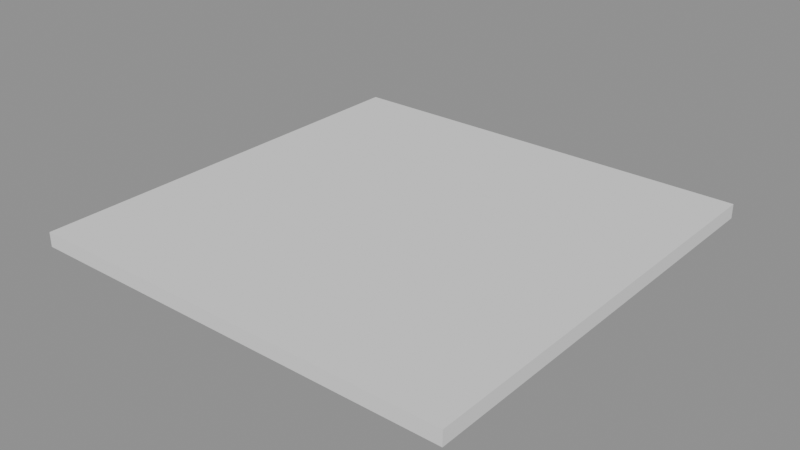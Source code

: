 # Source: p0172.blend  (saved by Blender 4.5.90; exported with 4.5.12 LTS)
import bpy
from mathutils import Matrix  # noqa: F401  (used for matrix-valued properties, if any)

bpy.ops.wm.read_factory_settings(use_empty=True)
scene = bpy.context.scene
scene.name = 'Scene'

# ---- collections
col_asset_p0172 = bpy.data.collections.new('Asset_p0172'); scene.collection.children.link(col_asset_p0172)

# ---- meshes
me_cube = bpy.data.meshes.new('Cube')
me_cube.from_pydata([(-6.0, -6.0, -0.2), (-6.0, -6.0, 0.2), (-6.0, 6.0, -0.2), (-6.0, 6.0, 0.2), (6.0, -6.0, -0.2), (6.0, -6.0, 0.2), (6.0, 6.0, -0.2), (6.0, 6.0, 0.2)], [], [(0, 1, 3, 2), (2, 3, 7, 6), (6, 7, 5, 4), (4, 5, 1, 0), (2, 6, 4, 0), (7, 3, 1, 5)])
_uv = me_cube.uv_layers.new(name='UVMap')
_uv.uv.foreach_set('vector', [0.375, 0.0, 0.625, 0.0, 0.625, 0.25, 0.375, 0.25, 0.375, 0.25, 0.625, 0.25, 0.625, 0.5, 0.375, 0.5, 0.375, 0.5, 0.625, 0.5, 0.625, 0.75, 0.375, 0.75, 0.375, 0.75, 0.625, 0.75, 0.625, 1.0, 0.375, 1.0, 0.125, 0.5, 0.375, 0.5, 0.375, 0.75, 0.125, 0.75, 0.625, 0.5, 0.875, 0.5, 0.875, 0.75, 0.625, 0.75])
me_cube.update()

# ---- objects
ob_losacimentacion = bpy.data.objects.new('LosaCimentacion', me_cube)

# ---- transforms, parenting, visibility, modifiers, constraints
ob_losacimentacion.location = (0.0, 0.0, -0.2)

# ---- collection membership
col_asset_p0172.objects.link(ob_losacimentacion)

# ---- scene / render settings (as saved in the file)
scene.frame_start = 1; scene.frame_end = 250; scene.frame_set(1)
scene.render.engine = 'BLENDER_EEVEE_NEXT'
bpy.context.view_layer.update()

# ---- added for rendering (the .blend has no active camera and no usable light): camera, sun + grey world if the file has none
cam_auto = bpy.data.cameras.new('AutoCamera')
cam_auto.lens = 50.0
cam_auto.sensor_width = 36.0
cam_auto.clip_end = 1000.0
ob_auto_camera = bpy.data.objects.new('AutoCamera', cam_auto)
scene.collection.objects.link(ob_auto_camera)
ob_auto_camera.location = (15.7059, -18.8471, 12.3648)
ob_auto_camera.rotation_euler = (1.09748, -7.21219e-08, 0.694738)
scene.camera = ob_auto_camera
light_auto_sun = bpy.data.lights.new('AutoSun', 'SUN')
light_auto_sun.energy = 3.0
light_auto_sun.angle = 0.0523599
ob_auto_sun = bpy.data.objects.new('AutoSun', light_auto_sun)
scene.collection.objects.link(ob_auto_sun)
ob_auto_sun.rotation_euler = (0.872665, 0.174533, 0.523599)
if scene.world is None:
    world_auto = bpy.data.worlds.new('AutoWorld')
    world_auto.color = (0.3, 0.3, 0.3)
    scene.world = world_auto
bpy.context.view_layer.update()
